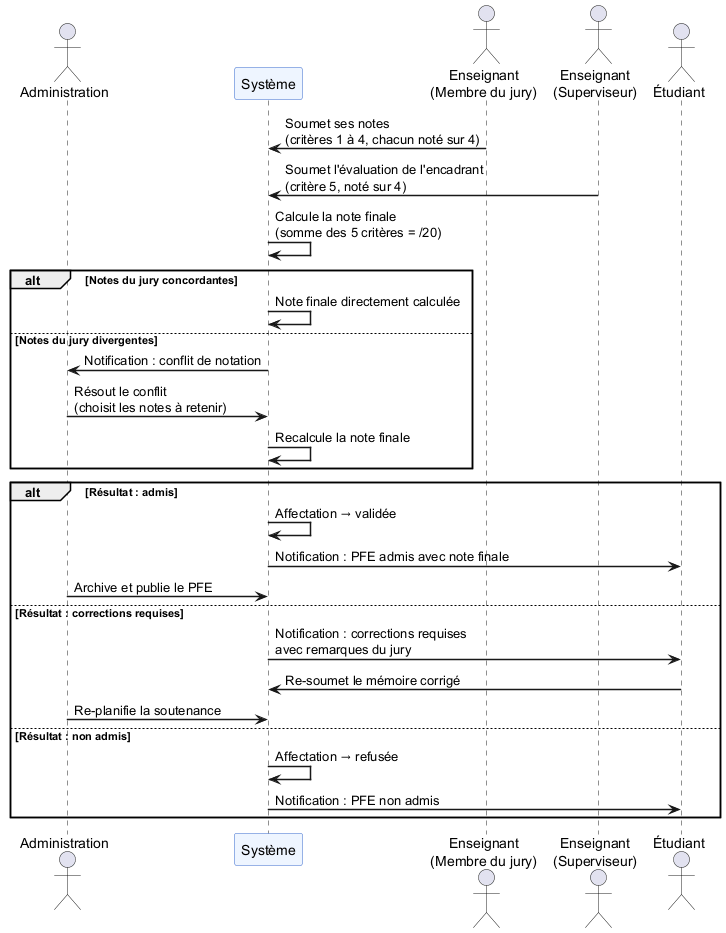

The diagram above was rendered by PlantUML. Its source (embedded in the PNG):
@startuml
skinparam sequenceArrowThickness 1.5
skinparam sequenceParticipantBackgroundColor #EEF5FF
skinparam sequenceParticipantBorderColor #3366CC

actor "Administration" as A
participant "Système" as S
actor "Enseignant\n(Membre du jury)" as J
actor "Enseignant\n(Superviseur)" as T
actor "Étudiant" as E

J -> S : Soumet ses notes\n(critères 1 à 4, chacun noté sur 4)
T -> S : Soumet l'évaluation de l'encadrant\n(critère 5, noté sur 4)

S -> S : Calcule la note finale\n(somme des 5 critères = /20)

alt Notes du jury concordantes
  S -> S : Note finale directement calculée
else Notes du jury divergentes
  S -> A : Notification : conflit de notation
  A -> S : Résout le conflit\n(choisit les notes à retenir)
  S -> S : Recalcule la note finale
end

alt Résultat : admis
  S -> S : Affectation → validée
  S -> E : Notification : PFE admis avec note finale
  A -> S : Archive et publie le PFE
else Résultat : corrections requises
  S -> E : Notification : corrections requises\navec remarques du jury
  E -> S : Re-soumet le mémoire corrigé
  A -> S : Re-planifie la soutenance
else Résultat : non admis
  S -> S : Affectation → refusée
  S -> E : Notification : PFE non admis
end
@enduml